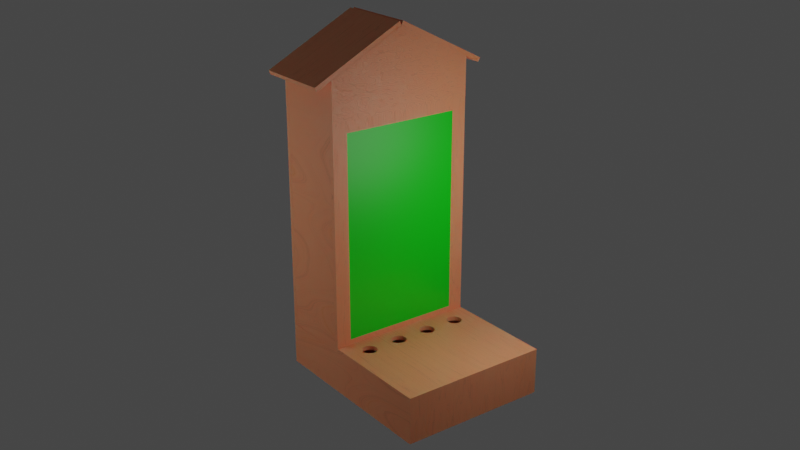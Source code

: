 # Source: decoclock.blend  (saved by Blender 3.6.11; exported with 4.5.12 LTS)
import bpy
from mathutils import Matrix  # noqa: F401  (used for matrix-valued properties, if any)

bpy.ops.wm.read_factory_settings(use_empty=True)
scene = bpy.context.scene
scene.name = 'Scene'

# ---- collections
col_collection = bpy.data.collections.new('Collection'); scene.collection.children.link(col_collection)
col_base = bpy.data.collections.new('Base'); scene.collection.children.link(col_base)
col_walls = bpy.data.collections.new('Walls'); scene.collection.children.link(col_walls)
col_cap = bpy.data.collections.new('Cap'); scene.collection.children.link(col_cap)
col_bg = bpy.data.collections.new('Bg'); scene.collection.children.link(col_bg)

# ---- materials (node trees are filled in below, after node groups)
mat_wood = bpy.data.materials.new('wood')
mat_window = bpy.data.materials.new('Window')
mat_window.alpha_threshold = 0.0
mat_window.line_color = (0.0, 0.0, 0.0, 1.0)

# ---- material node trees
mat_wood.use_nodes = True; mat_wood.node_tree.nodes.clear()
_N = mat_wood.node_tree.nodes; _L = mat_wood.node_tree.links
n0 = _N.new('ShaderNodeBsdfPrincipled'); n0.name = 'Principled BSDF'; n0.location = (10, 300)
n0.distribution = 'GGX'
n0.subsurface_method = 'RANDOM_WALK_SKIN'
n0.inputs[3].default_value = 1.45
n0.inputs[8].default_value = 1.0
n0.inputs[10].default_value = 0.1236
n0.inputs[27].default_value = (0.0, 0.0, 0.0, 1.0)
n0.inputs[28].default_value = 1.0
n1 = _N.new('ShaderNodeOutputMaterial'); n1.name = 'Material Output'; n1.location = (300, 300)
n2 = _N.new('ShaderNodeMapping'); n2.name = 'Mapping'; n2.location = (-841, 321)
n2.inputs[3].default_value = (0.4, 10.0, 1.0)
n3 = _N.new('ShaderNodeTexCoord'); n3.name = 'Texture Coordinate'; n3.location = (-1023, 286)
n4 = _N.new('ShaderNodeTexNoise'); n4.name = 'Musgrave Texture'; n4.location = (-667, 244)
n4.width = 150
n4.normalize = False
n4.inputs[2].default_value = 0.6
n4.inputs[3].default_value = 1.0
n4.inputs[4].default_value = 0.25
n5 = _N.new('ShaderNodeBump'); n5.name = 'Bump'; n5.location = (-262, -173)
n5.inputs[0].default_value = 0.08
n5.inputs[1].default_value = 1.0
n5.inputs[2].default_value = 1.0
n6 = _N.new('ShaderNodeTexNoise'); n6.name = 'Noise Texture'; n6.location = (-487, 252)
n6.inputs[2].default_value = 2.0
n6.inputs[3].default_value = 20.0
n6.inputs[4].default_value = 0.9067
n6.inputs[8].default_value = 0.8
n7 = _N.new('ShaderNodeValToRGB'); n7.name = 'Color Ramp.001'; n7.location = (-286, 93)
while len(n7.color_ramp.elements) > 1: n7.color_ramp.elements.remove(n7.color_ramp.elements[-1])
n7.color_ramp.elements[0].position = 0.3164; n7.color_ramp.elements[0].color = (0.0, 0.0, 0.0, 1.0)
_e = n7.color_ramp.elements.new(0.6691); _e.color = (1.0, 1.0, 1.0, 1.0)
n8 = _N.new('ShaderNodeValToRGB'); n8.name = 'Color Ramp'; n8.location = (-291, 347)
n8.color_ramp.interpolation = 'EASE'
while len(n8.color_ramp.elements) > 1: n8.color_ramp.elements.remove(n8.color_ramp.elements[-1])
n8.color_ramp.elements[0].position = 0.2291; n8.color_ramp.elements[0].color = (1.0, 0.2501, 0.04383, 1.0)
_e = n8.color_ramp.elements.new(0.5145); _e.color = (1.0, 0.3211, 0.1561, 1.0)
_e = n8.color_ramp.elements.new(0.7273); _e.color = (0.0, 0.0, 0.0, 1.0)
n9 = _N.new('ShaderNodeMix'); n9.name = 'Mix'; n9.location = (-160, 180)
n9.data_type = 'RGBA'
n9.inputs[0].default_value = 0.1236
_L.new(n0.outputs[0], n1.inputs[0])
_L.new(n4.outputs[0], n6.inputs[0])
_L.new(n2.outputs[0], n4.inputs[0])
_L.new(n3.outputs[3], n2.inputs[0])
_L.new(n6.outputs[0], n8.inputs[0])
_L.new(n6.outputs[0], n5.inputs[3])
_L.new(n5.outputs[0], n0.inputs[5])
_L.new(n6.outputs[0], n7.inputs[0])
_L.new(n7.outputs[0], n0.inputs[2])
_L.new(n8.outputs[0], n9.inputs[6])
_L.new(n8.outputs[0], n9.inputs[7])
_L.new(n9.outputs[2], n0.inputs[0])
n1.is_active_output = True
mat_window.use_nodes = True; mat_window.node_tree.nodes.clear()
_N = mat_window.node_tree.nodes; _L = mat_window.node_tree.links
n0 = _N.new('ShaderNodeOutputMaterial'); n0.name = 'Material Output'; n0.location = (300, 300)
n1 = _N.new('ShaderNodeBsdfPrincipled'); n1.name = 'Principled BSDF'; n1.location = (10, 300)
n1.distribution = 'GGX'
n1.subsurface_method = 'RANDOM_WALK_SKIN'
n1.inputs[0].default_value = (0.0, 0.8, 0.004713, 1.0)
n1.inputs[2].default_value = 0.4
n1.inputs[3].default_value = 1.45
n1.inputs[27].default_value = (0.0, 0.0, 0.0, 1.0)
n1.inputs[28].default_value = 1.0
_L.new(n1.outputs[0], n0.inputs[0])
n0.is_active_output = True

# ---- world
world_world = bpy.data.worlds.new('World'); scene.world = world_world
world_world.use_nodes = True; world_world.node_tree.nodes.clear()
_N = world_world.node_tree.nodes; _L = world_world.node_tree.links
n0 = _N.new('ShaderNodeOutputWorld'); n0.name = 'World Output'; n0.location = (300, 300)
n1 = _N.new('ShaderNodeBackground'); n1.name = 'Background'; n1.location = (10, 300)
n1.inputs[0].default_value = (0.05088, 0.05088, 0.05088, 1.0)
_L.new(n1.outputs[0], n0.inputs[0])
n0.is_active_output = True
world_world.color = (0.05088, 0.05088, 0.05088)
world_world.use_sun_shadow = False
world_world.sun_shadow_jitter_overblur = 0.0

# ---- cameras
cam_camera = bpy.data.cameras.new('Camera')
cam_camera.clip_end = 300.0
cam_camera.ortho_scale = 7.314

# ---- lights
light_light = bpy.data.lights.new('Light', 'POINT')
light_light.transmission_factor = 0.0
light_light.energy = 1e+04
light_light.shadow_soft_size = 10.0
light_light.shadow_maximum_resolution = 0.006
light_light.use_absolute_resolution = True
light_light_001 = bpy.data.lights.new('Light.001', 'POINT')
light_light_001.transmission_factor = 0.0
light_light_001.energy = 1e+04
light_light_001.shadow_soft_size = 10.0
light_light_001.shadow_maximum_resolution = 0.006
light_light_001.use_absolute_resolution = True
light_light_002 = bpy.data.lights.new('Light.002', 'POINT')
light_light_002.transmission_factor = 0.0
light_light_002.energy = 1e+04
light_light_002.shadow_soft_size = 10.0
light_light_002.shadow_maximum_resolution = 0.006
light_light_002.use_absolute_resolution = True
light_light_003 = bpy.data.lights.new('Light.003', 'POINT')
light_light_003.transmission_factor = 0.0
light_light_003.energy = 1e+04
light_light_003.shadow_soft_size = 10.0
light_light_003.shadow_maximum_resolution = 0.006
light_light_003.use_absolute_resolution = True

# ---- meshes
me_plane = bpy.data.meshes.new('Plane')
me_plane.from_pydata([(-2.52, -2.0, 0.0), (2.52, -2.0, 0.0), (-2.52, 2.0, 0.0), (2.52, 2.0, 0.0), (-2.52, 1.88, 1.12), (-0.48, -1.88, 1.12), (-0.48, 1.88, 1.12), (-2.52, 2.0, 1.12), (-2.52, -2.0, 1.12), (2.52, -2.0, 1.12), (2.52, 2.0, 1.12), (2.52, -2.0, 1.24), (-0.48, -2.0, 1.24), (2.52, 2.0, 1.24), (2.52, 1.88, 1.12), (-2.52, 1.88, 0.0), (-0.48, -2.0, 1.12), (-0.48, 2.0, 1.12), (-0.48, 2.0, 1.24), (-2.52, -1.88, 0.0), (2.52, -1.88, 0.0), (2.52, -1.88, 1.12), (-2.52, -1.88, 1.12), (-0.1782, 0.4541, 1.24), (-0.1744, 0.415, 1.24), (-0.1744, 0.4931, 1.24), (-0.1445, 0.3429, 1.24), (-0.163, 0.5306, 1.24), (-0.163, 0.3775, 1.24), (-0.1445, 0.5652, 1.24), (-0.08933, 0.2878, 1.24), (-0.1196, 0.5955, 1.24), (-0.01723, 0.6502, 1.24), (-0.01723, 0.2579, 1.24), (-0.05475, 0.6388, 1.24), (-0.05475, 0.2693, 1.24), (-0.08933, 0.6204, 1.24), (-0.1196, 0.3126, 1.24), (0.0608, 0.2579, 1.24), (0.0608, 0.6502, 1.24), (0.1329, 0.2878, 1.24), (0.1329, 0.6204, 1.24), (0.09832, 0.2693, 1.24), (0.09832, 0.6388, 1.24), (0.1881, 0.3429, 1.24), (0.1881, 0.5652, 1.24), (0.2218, 0.4541, 1.24), (0.2179, 0.4931, 1.24), (0.2179, 0.415, 1.24), (0.2066, 0.5306, 1.24), (0.2066, 0.3775, 1.24), (0.1632, 0.5955, 1.24), (0.1632, 0.3126, 1.24), (0.02178, 0.2541, 1.24), (0.02178, 0.6541, 1.24), (-0.1782, 0.4541, 1.12), (-0.1744, 0.415, 1.12), (-0.1744, 0.4931, 1.12), (-0.1445, 0.3429, 1.12), (-0.163, 0.5306, 1.12), (-0.163, 0.3775, 1.12), (-0.1445, 0.5652, 1.12), (-0.08933, 0.2878, 1.12), (-0.1196, 0.5955, 1.12), (-0.01723, 0.6502, 1.12), (-0.01723, 0.2579, 1.12), (-0.05475, 0.6388, 1.12), (-0.05475, 0.2693, 1.12), (-0.08933, 0.6204, 1.12), (-0.1196, 0.3126, 1.12), (0.0608, 0.2579, 1.12), (0.0608, 0.6502, 1.12), (0.1329, 0.2878, 1.12), (0.1329, 0.6204, 1.12), (0.09832, 0.2693, 1.12), (0.09832, 0.6388, 1.12), (0.1881, 0.3429, 1.12), (0.1881, 0.5652, 1.12), (0.2218, 0.4541, 1.12), (0.2179, 0.4931, 1.12), (0.2179, 0.415, 1.12), (0.2066, 0.5306, 1.12), (0.2066, 0.3775, 1.12), (0.1632, 0.5955, 1.12), (0.1632, 0.3126, 1.12), (0.02178, 0.2541, 1.12), (0.02178, 0.6541, 1.12), (-0.173, -0.5019, 1.24), (-0.163, -0.5347, 1.24), (-0.1401, -0.3417, 1.24), (-0.1196, -0.3168, 1.24), (-0.1445, -0.5693, 1.24), (-0.08933, -0.2919, 1.24), (-0.05475, -0.2734, 1.24), (-0.1196, -0.5996, 1.24), (-0.01723, -0.262, 1.24), (-0.05475, -0.6429, 1.24), (-0.08933, -0.6245, 1.24), (-0.01723, -0.6543, 1.24), (0.02178, -0.6582, 1.24), (0.09832, -0.6429, 1.24), (0.09832, -0.2734, 1.24), (0.0608, -0.6543, 1.24), (0.0608, -0.262, 1.24), (0.02178, -0.2582, 1.24), (0.1632, -0.3168, 1.24), (0.1881, -0.3471, 1.24), (0.1632, -0.5996, 1.24), (0.1329, -0.2919, 1.24), (0.2066, -0.5347, 1.24), (0.2066, -0.3816, 1.24), (0.2218, -0.4582, 1.24), (0.2179, -0.4972, 1.24), (0.2179, -0.4192, 1.24), (0.1881, -0.5693, 1.24), (0.1329, -0.6245, 1.24), (-0.1782, -0.4582, 1.24), (-0.1744, -0.4972, 1.24), (-0.1744, -0.4192, 1.24), (-0.163, -0.3816, 1.24), (-0.1445, -0.3471, 1.24), (-0.1782, -0.4582, 1.12), (-0.1744, -0.4972, 1.12), (-0.1744, -0.4192, 1.12), (-0.163, -0.3816, 1.12), (-0.1401, -0.3417, 1.12), (-0.1445, -0.3471, 1.12), (-0.173, -0.5019, 1.12), (-0.163, -0.5347, 1.12), (-0.1445, -0.5693, 1.12), (-0.1196, -0.3168, 1.12), (-0.08933, -0.6245, 1.12), (-0.1196, -0.5996, 1.12), (-0.05475, -0.6429, 1.12), (-0.05475, -0.2734, 1.12), (-0.01723, -0.262, 1.12), (0.02178, -0.6582, 1.12), (0.02178, -0.2582, 1.12), (-0.01723, -0.6543, 1.12), (-0.08933, -0.2919, 1.12), (0.09832, -0.6429, 1.12), (0.1632, -0.5996, 1.12), (0.1329, -0.2919, 1.12), (0.1329, -0.6245, 1.12), (0.09832, -0.2734, 1.12), (0.1881, -0.3471, 1.12), (0.2218, -0.4582, 1.12), (0.2179, -0.4972, 1.12), (0.2179, -0.4192, 1.12), (0.1881, -0.5693, 1.12), (0.2066, -0.5347, 1.12), (0.2066, -0.3816, 1.12), (0.1632, -0.3168, 1.12), (0.0608, -0.6543, 1.12), (0.0608, -0.262, 1.12), (-0.1782, 1.367, 1.24), (-0.1744, 1.328, 1.24), (-0.1744, 1.406, 1.24), (-0.1445, 1.256, 1.24), (-0.1445, 1.478, 1.24), (-0.163, 1.29, 1.24), (-0.163, 1.443, 1.24), (-0.08933, 1.2, 1.24), (-0.08933, 1.533, 1.24), (-0.09332, 1.53, 1.24), (-0.05475, 1.182, 1.24), (-0.01723, 1.563, 1.24), (-0.0121, 1.17, 1.24), (-0.01723, 1.171, 1.24), (-0.1196, 1.225, 1.24), (-0.05475, 1.552, 1.24), (-0.1196, 1.508, 1.24), (0.0608, 1.171, 1.24), (0.0608, 1.563, 1.24), (0.1329, 1.2, 1.24), (0.1329, 1.533, 1.24), (0.09832, 1.182, 1.24), (0.09832, 1.552, 1.24), (0.1881, 1.256, 1.24), (0.1881, 1.478, 1.24), (0.2218, 1.367, 1.24), (0.2179, 1.406, 1.24), (0.2179, 1.328, 1.24), (0.2066, 1.443, 1.24), (0.2066, 1.29, 1.24), (0.1632, 1.508, 1.24), (0.1632, 1.225, 1.24), (0.02178, 1.167, 1.24), (0.02178, 1.567, 1.24), (-0.08934, 1.533, 1.12), (-0.08933, 1.533, 1.12), (-0.01723, 1.563, 1.12), (-0.05475, 1.552, 1.12), (0.0608, 1.563, 1.12), (0.1329, 1.2, 1.12), (0.09832, 1.552, 1.12), (0.02178, 1.567, 1.12), (0.1632, 1.508, 1.12), (0.1881, 1.256, 1.12), (0.1881, 1.478, 1.12), (0.2218, 1.367, 1.12), (0.2179, 1.328, 1.12), (0.2179, 1.406, 1.12), (0.2066, 1.443, 1.12), (0.1632, 1.225, 1.12), (0.2066, 1.29, 1.12), (0.1329, 1.533, 1.12), (-0.163, 1.29, 1.12), (-0.1744, 1.328, 1.12), (-0.1445, 1.256, 1.12), (-0.1196, 1.225, 1.12), (-0.1782, 1.367, 1.12), (-0.1744, 1.406, 1.12), (-0.1196, 1.508, 1.12), (-0.1445, 1.478, 1.12), (-0.163, 1.443, 1.12), (-0.01723, 1.171, 1.12), (-0.05475, 1.182, 1.12), (0.0608, 1.171, 1.12), (0.09832, 1.182, 1.12), (-0.08933, 1.2, 1.12), (0.02178, 1.167, 1.12), (-0.08933, -1.536, 1.24), (-0.01723, -1.566, 1.24), (0.02178, -1.57, 1.24), (-0.05475, -1.555, 1.24), (0.09832, -1.555, 1.24), (0.0608, -1.566, 1.24), (0.1329, -1.536, 1.24), (0.1632, -1.229, 1.24), (0.1881, -1.481, 1.24), (0.1881, -1.259, 1.24), (0.2218, -1.37, 1.24), (0.2179, -1.409, 1.24), (0.2179, -1.331, 1.24), (0.2066, -1.294, 1.24), (0.1632, -1.512, 1.24), (0.2066, -1.447, 1.24), (0.1329, -1.204, 1.24), (-0.1744, -1.331, 1.24), (-0.163, -1.294, 1.24), (-0.1445, -1.259, 1.24), (-0.1782, -1.37, 1.24), (-0.163, -1.447, 1.24), (-0.1744, -1.409, 1.24), (-0.1445, -1.481, 1.24), (-0.1196, -1.512, 1.24), (-0.08933, -1.204, 1.24), (-0.01723, -1.174, 1.24), (-0.05475, -1.185, 1.24), (0.0608, -1.174, 1.24), (0.09832, -1.185, 1.24), (0.02178, -1.17, 1.24), (-0.1196, -1.229, 1.24), (-0.1782, -1.37, 1.12), (-0.1744, -1.409, 1.12), (-0.1744, -1.331, 1.12), (-0.1445, -1.481, 1.12), (-0.1445, -1.259, 1.12), (-0.163, -1.447, 1.12), (-0.163, -1.294, 1.12), (-0.08933, -1.536, 1.12), (-0.08933, -1.204, 1.12), (-0.01723, -1.566, 1.12), (-0.01723, -1.174, 1.12), (-0.05475, -1.555, 1.12), (-0.05475, -1.185, 1.12), (0.02178, -1.57, 1.12), (-0.1196, -1.512, 1.12), (-0.1196, -1.229, 1.12), (0.0608, -1.566, 1.12), (0.0608, -1.174, 1.12), (0.1329, -1.204, 1.12), (0.1329, -1.536, 1.12), (0.09832, -1.185, 1.12), (0.09832, -1.555, 1.12), (0.02178, -1.17, 1.12), (0.1881, -1.481, 1.12), (0.1881, -1.259, 1.12), (0.2218, -1.37, 1.12), (0.2179, -1.331, 1.12), (0.2179, -1.409, 1.12), (0.2066, -1.294, 1.12), (0.2066, -1.447, 1.12), (0.1632, -1.512, 1.12), (0.1632, -1.229, 1.12), (-2.52, -1.88, 0.0), (-2.52, -1.88, 1.12)], [], [(0, 1, 20, 19), (9, 16, 5, 21), (16, 8, 0, 1, 9), (16, 9, 11, 12), (9, 10, 13, 11), (187, 167, 34, 32, 54, 39, 43, 41, 51, 45, 49, 47, 46, 48, 50, 44, 52, 40, 42, 38, 53, 33, 89, 90, 92, 93, 95, 104, 103, 101, 108, 105, 106, 110, 113, 111, 112, 109, 114, 250, 251, 238, 229, 231, 235, 234, 232, 233, 237, 230, 236, 228, 226, 227, 224, 223, 225, 222, 12, 11, 13, 18, 164, 163, 170, 166, 188, 173, 177, 175, 185, 179, 183, 181, 180, 182, 184, 178, 186, 174, 176, 172), (250, 114, 107, 115, 100, 102, 99, 98, 96, 97, 94, 91, 88, 87, 12, 222, 246, 245, 243, 244, 242, 239, 240, 241, 253, 247, 249, 248, 252), (171, 164, 18, 34, 167, 168, 165, 162, 169, 158, 160, 156, 155, 157, 161, 159), (120, 89, 33, 35, 30, 37, 26, 28, 24, 23, 25, 27, 29, 31, 36, 34, 18, 12, 87, 117, 116, 118, 119), (21, 5, 16, 9), (5, 22, 8, 16), (10, 17, 18, 13), (122, 127, 16, 17, 66, 68, 63, 61, 59, 57, 55, 56, 60, 58, 69, 62, 67, 65, 125, 126, 124, 123, 121), (125, 65, 85, 70, 74, 72, 84, 76, 82, 80, 78, 79, 81, 77, 218, 219, 194, 204, 198, 205, 201, 200, 202, 203, 199, 197, 206, 195, 193, 196, 191, 192, 190, 189, 17, 10, 9, 16, 261, 265, 263, 267, 270, 275, 273, 284, 277, 283, 281, 279, 280, 282, 278, 285, 272, 274, 271, 143, 141, 149, 150, 147, 146, 148, 151, 145, 152, 142, 144, 154, 137, 135, 134, 139, 130), (261, 16, 127, 128, 129, 132, 131, 133, 138, 136, 153, 140, 143, 271, 276, 264, 266, 262, 269, 258, 260, 256, 254, 255, 259, 257, 268), (221, 218, 77, 83, 73, 75, 71, 86, 64, 66, 17, 189, 213, 214, 215, 212, 211, 208, 207, 209, 210, 220, 217, 216), (17, 16, 12, 18), (19, 20, 1, 0), (7, 17, 6, 4), (2, 3, 1, 0), (17, 10, 14, 6), (47, 49, 81, 79), (37, 30, 62, 69), (49, 45, 77, 81), (30, 35, 67, 62), (86, 54, 32, 64), (45, 51, 83, 77), (35, 33, 65, 67), (64, 32, 34, 66), (83, 51, 41, 73), (33, 53, 85, 65), (66, 34, 36, 68), (73, 41, 43, 75), (53, 38, 70, 85), (68, 36, 31, 63), (75, 43, 39, 71), (38, 42, 74, 70), (63, 31, 29, 61), (71, 39, 54, 86), (42, 40, 72, 74), (61, 29, 27, 59), (40, 52, 84, 72), (59, 27, 25, 57), (52, 44, 76, 84), (57, 25, 23, 55), (44, 50, 82, 76), (55, 23, 24, 56), (50, 48, 80, 82), (56, 24, 28, 60), (48, 46, 78, 80), (60, 28, 26, 58), (46, 47, 79, 78), (58, 26, 37, 69), (113, 110, 151, 148), (94, 97, 131, 132), (110, 106, 145, 151), (97, 96, 133, 131), (137, 104, 95, 135), (106, 105, 152, 145), (96, 98, 138, 133), (135, 95, 93, 134), (152, 105, 108, 142), (98, 99, 136, 138), (134, 93, 92, 139), (142, 108, 101, 144), (99, 102, 153, 136), (139, 92, 90, 130), (144, 101, 103, 154), (102, 100, 140, 153), (125, 130, 90, 89, 120, 126), (154, 103, 104, 137), (100, 115, 143, 140), (126, 120, 119, 124), (115, 107, 141, 143), (124, 119, 118, 123), (107, 114, 149, 141), (123, 118, 116, 121), (114, 109, 150, 149), (121, 116, 117, 122), (109, 112, 147, 150), (127, 122, 117, 87, 88, 128), (112, 111, 146, 147), (128, 88, 91, 129), (111, 113, 148, 146), (129, 91, 94, 132), (181, 183, 203, 202), (169, 162, 220, 210), (183, 179, 199, 203), (162, 165, 217, 220), (196, 188, 166, 191), (179, 185, 197, 199), (165, 168, 216, 217), (191, 166, 170, 192), (197, 185, 175, 206), (216, 168, 167, 187, 221), (192, 170, 163, 190), (206, 175, 177, 195), (187, 172, 218, 221), (189, 190, 163, 164, 171, 213), (195, 177, 173, 193), (172, 176, 219, 218), (213, 171, 159, 214), (193, 173, 188, 196), (176, 174, 194, 219), (214, 159, 161, 215), (174, 186, 204, 194), (215, 161, 157, 212), (186, 178, 198, 204), (212, 157, 155, 211), (178, 184, 205, 198), (211, 155, 156, 208), (184, 182, 201, 205), (208, 156, 160, 207), (182, 180, 200, 201), (207, 160, 158, 209), (180, 181, 202, 200), (209, 158, 169, 210), (234, 235, 282, 280), (246, 222, 261, 268), (235, 231, 278, 282), (222, 225, 265, 261), (276, 252, 248, 264), (231, 229, 285, 278), (225, 223, 263, 265), (264, 248, 249, 266), (285, 229, 238, 272), (223, 224, 267, 263), (266, 249, 247, 262), (272, 238, 251, 274), (224, 227, 270, 267), (262, 247, 253, 269), (274, 251, 250, 271), (227, 226, 275, 270), (269, 253, 241, 258), (271, 250, 252, 276), (226, 228, 273, 275), (258, 241, 240, 260), (228, 236, 284, 273), (260, 240, 239, 256), (236, 230, 277, 284), (256, 239, 242, 254), (230, 237, 283, 277), (254, 242, 244, 255), (237, 233, 281, 283), (255, 244, 243, 259), (233, 232, 279, 281), (259, 243, 245, 257), (232, 234, 280, 279), (257, 245, 246, 268), (5, 287, 22), (21, 287, 5), (20, 287, 21), (19, 286, 287, 20), (22, 287, 8), (8, 287, 0), (0, 287, 286, 19), (0, 286, 287, 4, 15, 2), (7, 2, 3, 10, 17), (15, 4, 7, 2), (9, 1, 3), (9, 3, 10)])
_uv = me_plane.uv_layers.new(name='UVMap')
_uv.uv.foreach_set('vector', [0.0, 0.0, 1.0, 0.0, 1.0, 0.0, 0.0, 0.0, 1.0, 0.0, 1.0, 0.0, 1.0, 0.0, 1.0, 0.0, 1.0, 0.0, 0.0, 0.0, 0.0, 0.0, 1.0, 0.0, 1.0, 0.0, 1.0, 0.0, 1.0, 0.0, 1.0, 0.0, 1.0, 0.0, 1.0, 0.0, 1.0, 1.0, 1.0, 1.0, 1.0, 0.0, 1.0, 0.7917, 1.0, 0.7925, 1.0, 0.6597, 1.0, 0.6626, 1.0, 0.6635, 1.0, 0.6626, 1.0, 0.6597, 1.0, 0.6551, 1.0, 0.6489, 1.0, 0.6413, 1.0, 0.6326, 1.0, 0.6233, 1.0, 0.6135, 1.0, 0.6038, 1.0, 0.5944, 1.0, 0.5857, 1.0, 0.5782, 1.0, 0.5719, 1.0, 0.5673, 1.0, 0.5645, 1.0, 0.5635, 1.0, 0.5645, 1.0, 0.4146, 1.0, 0.4208, 1.0, 0.427, 1.0, 0.4317, 1.0, 0.4345, 1.0, 0.4355, 1.0, 0.4345, 1.0, 0.4317, 1.0, 0.427, 1.0, 0.4208, 1.0, 0.4132, 1.0, 0.4046, 1.0, 0.3952, 1.0, 0.3855, 1.0, 0.3757, 1.0, 0.3663, 1.0, 0.3577, 1.0, 0.2065, 1.0, 0.2037, 1.0, 0.199, 1.0, 0.1928, 1.0, 0.1852, 1.0, 0.1766, 1.0, 0.1672, 1.0, 0.1575, 1.0, 0.1477, 1.0, 0.1383, 1.0, 0.1297, 1.0, 0.1221, 1.0, 0.1159, 1.0, 0.1113, 1.0, 0.1084, 1.0, 0.1075, 1.0, 0.1084, 1.0, 0.1113, 1.0, 0.1159, 1.0, 0.0, 1.0, 0.0, 1.0, 1.0, 1.0, 1.0, 1.0, 0.8824, 1.0, 0.8833, 1.0, 0.8879, 1.0, 0.8907, 1.0, 0.8917, 1.0, 0.8907, 1.0, 0.8879, 1.0, 0.8833, 1.0, 0.877, 1.0, 0.8695, 1.0, 0.8608, 1.0, 0.8514, 1.0, 0.8417, 1.0, 0.8319, 1.0, 0.8226, 1.0, 0.8139, 1.0, 0.8063, 1.0, 0.8001, 1.0, 0.7955, 1.0, 0.7926, 1.0, 0.2065, 1.0, 0.3577, 1.0, 0.3501, 1.0, 0.3439, 1.0, 0.3393, 1.0, 0.3364, 1.0, 0.3355, 1.0, 0.3364, 1.0, 0.3393, 1.0, 0.3439, 1.0, 0.3501, 1.0, 0.3577, 1.0, 0.3663, 1.0, 0.3745, 1.0, 0.0, 1.0, 0.1159, 1.0, 0.1221, 1.0, 0.1297, 1.0, 0.1383, 1.0, 0.1477, 1.0, 0.1575, 1.0, 0.1672, 1.0, 0.1766, 1.0, 0.1852, 1.0, 0.1928, 1.0, 0.199, 1.0, 0.2037, 1.0, 0.2065, 1.0, 0.2075, 1.0, 0.877, 1.0, 0.8824, 1.0, 1.0, 1.0, 0.6597, 1.0, 0.7925, 1.0, 0.7926, 1.0, 0.7955, 1.0, 0.8001, 1.0, 0.8063, 1.0, 0.8139, 1.0, 0.8226, 1.0, 0.8319, 1.0, 0.8417, 1.0, 0.8514, 1.0, 0.8608, 1.0, 0.8695, 1.0, 0.4132, 1.0, 0.4146, 1.0, 0.5645, 1.0, 0.5673, 1.0, 0.5719, 1.0, 0.5782, 1.0, 0.5857, 1.0, 0.5944, 1.0, 0.6038, 1.0, 0.6135, 1.0, 0.6233, 1.0, 0.6326, 1.0, 0.6413, 1.0, 0.6489, 1.0, 0.6551, 1.0, 0.6597, 1.0, 1.0, 1.0, 0.0, 1.0, 0.3745, 1.0, 0.3757, 1.0, 0.3855, 1.0, 0.3952, 1.0, 0.4046, 1.0, 0.0, 1.0, 0.0, 1.0, 0.0, 1.0, 0.0, 0.0, 0.0, 0.0, 0.0, 0.0, 0.0, 0.0, 0.0, 1.0, 1.0, 1.0, 1.0, 1.0, 1.0, 1.0, 1.0, 1.0, 0.3757, 1.0, 0.3745, 1.0, 0.0, 1.0, 1.0, 1.0, 0.6597, 1.0, 0.6551, 1.0, 0.6489, 1.0, 0.6413, 1.0, 0.6326, 1.0, 0.6233, 1.0, 0.6135, 1.0, 0.6038, 1.0, 0.5944, 1.0, 0.5857, 1.0, 0.5782, 1.0, 0.5719, 1.0, 0.5673, 1.0, 0.5645, 1.0, 0.4146, 1.0, 0.4132, 1.0, 0.4046, 1.0, 0.3952, 1.0, 0.3855, 1.0, 0.4146, 1.0, 0.5645, 1.0, 0.5635, 1.0, 0.5645, 1.0, 0.5673, 1.0, 0.5719, 1.0, 0.5782, 1.0, 0.5857, 1.0, 0.5944, 1.0, 0.6038, 1.0, 0.6135, 1.0, 0.6233, 1.0, 0.6326, 1.0, 0.6413, 1.0, 0.7926, 1.0, 0.7955, 1.0, 0.8001, 1.0, 0.8063, 1.0, 0.8139, 1.0, 0.8226, 1.0, 0.8319, 1.0, 0.8417, 1.0, 0.8514, 1.0, 0.8608, 1.0, 0.8695, 1.0, 0.877, 1.0, 0.8833, 1.0, 0.8879, 1.0, 0.8907, 1.0, 0.8917, 1.0, 0.8907, 1.0, 0.8879, 1.0, 0.8833, 1.0, 0.8833, 1.0, 1.0, 1.0, 1.0, 1.0, 0.0, 1.0, 0.0, 1.0, 0.1159, 1.0, 0.1113, 1.0, 0.1084, 1.0, 0.1075, 1.0, 0.1084, 1.0, 0.1113, 1.0, 0.1159, 1.0, 0.1221, 1.0, 0.1297, 1.0, 0.1383, 1.0, 0.1477, 1.0, 0.1575, 1.0, 0.1672, 1.0, 0.1766, 1.0, 0.1852, 1.0, 0.1928, 1.0, 0.199, 1.0, 0.2037, 1.0, 0.2065, 1.0, 0.3439, 1.0, 0.3501, 1.0, 0.3577, 1.0, 0.3663, 1.0, 0.3757, 1.0, 0.3855, 1.0, 0.3952, 1.0, 0.4046, 1.0, 0.4132, 1.0, 0.4208, 1.0, 0.427, 1.0, 0.4317, 1.0, 0.4345, 1.0, 0.4355, 1.0, 0.4345, 1.0, 0.4317, 1.0, 0.427, 1.0, 0.4208, 1.0, 0.1159, 1.0, 0.0, 1.0, 0.3745, 1.0, 0.3663, 1.0, 0.3577, 1.0, 0.3501, 1.0, 0.3439, 1.0, 0.3393, 1.0, 0.3364, 1.0, 0.3355, 1.0, 0.3364, 1.0, 0.3393, 1.0, 0.3439, 1.0, 0.2065, 1.0, 0.2075, 1.0, 0.2065, 1.0, 0.2037, 1.0, 0.199, 1.0, 0.1928, 1.0, 0.1852, 1.0, 0.1766, 1.0, 0.1672, 1.0, 0.1575, 1.0, 0.1477, 1.0, 0.1383, 1.0, 0.1297, 1.0, 0.1221, 1.0, 0.7917, 1.0, 0.7926, 1.0, 0.6413, 1.0, 0.6489, 1.0, 0.6551, 1.0, 0.6597, 1.0, 0.6626, 1.0, 0.6635, 1.0, 0.6626, 1.0, 0.6597, 1.0, 1.0, 1.0, 0.8833, 1.0, 0.877, 1.0, 0.8695, 1.0, 0.8608, 1.0, 0.8514, 1.0, 0.8417, 1.0, 0.8319, 1.0, 0.8226, 1.0, 0.8139, 1.0, 0.8063, 1.0, 0.8001, 1.0, 0.7955, 1.0, 0.7926, 1.0, 1.0, 1.0, 0.0, 1.0, 0.0, 1.0, 1.0, 0.0, 0.0, 1.0, 0.0, 1.0, 0.0, 0.0, 0.0, 0.0, 0.0, 0.0, 0.0, 0.0, 0.0, 0.0, 0.0, 0.0, 1.0, 1.0, 1.0, 1.0, 0.0, 0.0, 0.0, 1.0, 1.0, 1.0, 1.0, 1.0, 1.0, 1.0, 1.0, 0.0, 0.0, 0.0, 0.0, 0.0, 0.0, 0.0, 0.0, 0.0, 0.0, 0.0, 0.0, 0.0, 0.0, 0.0, 0.0, 0.0, 0.0, 0.0, 0.0, 0.0, 0.0, 0.0, 0.0, 0.0, 0.0, 0.0, 0.0, 0.0, 0.0, 0.0, 0.0, 0.0, 0.0, 0.0, 0.0, 0.0, 0.0, 0.0, 0.0, 0.0, 0.0, 0.0, 0.0, 0.0, 0.0, 0.0, 0.0, 0.0, 0.0, 0.0, 0.0, 0.0, 0.0, 0.0, 0.0, 0.0, 0.0, 0.0, 0.0, 0.0, 0.0, 0.0, 0.0, 0.0, 0.0, 0.0, 0.0, 0.0, 0.0, 0.0, 0.0, 0.0, 0.0, 0.0, 0.0, 0.0, 0.0, 0.0, 0.0, 0.0, 0.0, 0.0, 0.0, 0.0, 0.0, 0.0, 0.0, 0.0, 0.0, 0.0, 0.0, 0.0, 0.0, 0.0, 0.0, 0.0, 0.0, 0.0, 0.0, 0.0, 0.0, 0.0, 0.0, 0.0, 0.0, 0.0, 0.0, 0.0, 0.0, 0.0, 0.0, 0.0, 0.0, 0.0, 0.0, 0.0, 0.0, 0.0, 0.0, 0.0, 0.0, 0.0, 0.0, 0.0, 0.0, 0.0, 0.0, 0.0, 0.0, 0.0, 0.0, 0.0, 0.0, 0.0, 0.0, 0.0, 0.0, 0.0, 0.0, 0.0, 0.0, 0.0, 0.0, 0.0, 0.0, 0.0, 0.0, 0.0, 0.0, 0.0, 0.0, 0.0, 0.0, 0.0, 0.0, 0.0, 0.0, 0.0, 0.0, 0.0, 0.0, 0.0, 0.0, 0.0, 0.0, 0.0, 0.0, 0.0, 0.0, 0.0, 0.0, 0.0, 0.0, 0.0, 0.0, 0.0, 0.0, 0.0, 0.0, 0.0, 0.0, 0.0, 0.0, 0.0, 0.0, 0.0, 0.0, 0.0, 0.0, 0.0, 0.0, 0.0, 0.0, 0.0, 0.0, 0.0, 0.0, 0.0, 0.0, 0.0, 0.0, 0.0, 0.0, 0.0, 0.0, 0.0, 0.0, 0.0, 0.0, 0.0, 0.0, 0.0, 0.0, 0.0, 0.0, 0.0, 0.0, 0.0, 0.0, 0.0, 0.0, 0.0, 0.0, 0.0, 0.0, 0.0, 0.0, 0.0, 0.0, 0.0, 0.0, 0.0, 0.0, 0.0, 0.0, 0.0, 0.0, 0.0, 0.0, 0.0, 0.0, 0.0, 0.0, 0.0, 0.0, 0.0, 0.0, 0.0, 0.0, 0.0, 0.0, 0.0, 0.0, 0.0, 0.0, 0.0, 0.0, 0.0, 0.0, 0.0, 0.0, 0.0, 0.0, 0.0, 0.0, 0.0, 0.0, 0.0, 0.0, 0.0, 0.0, 0.0, 0.0, 0.0, 0.0, 0.0, 0.0, 0.0, 0.0, 0.0, 0.0, 0.0, 0.0, 0.0, 0.0, 0.0, 0.0, 0.0, 0.0, 0.0, 0.0, 0.0, 0.0, 0.0, 0.0, 0.0, 0.0, 0.0, 0.0, 0.0, 0.0, 0.0, 0.0, 0.0, 0.0, 0.0, 0.0, 0.0, 0.0, 0.0, 0.0, 0.0, 0.0, 0.0, 0.0, 0.0, 0.0, 0.0, 0.0, 0.0, 0.0, 0.0, 0.0, 0.0, 0.0, 0.0, 0.0, 0.0, 0.0, 0.0, 0.0, 0.0, 0.0, 0.0, 0.0, 0.0, 0.0, 0.0, 0.0, 0.0, 0.0, 0.0, 0.0, 0.0, 0.0, 0.0, 0.0, 0.0, 0.0, 0.0, 0.0, 0.0, 0.0, 0.0, 0.0, 0.0, 0.0, 0.0, 0.0, 0.0, 0.0, 0.0, 0.0, 0.0, 0.0, 0.0, 0.0, 0.0, 0.0, 0.0, 0.0, 0.0, 0.0, 0.0, 0.0, 0.0, 0.0, 0.0, 0.0, 0.0, 0.0, 0.0, 0.0, 0.0, 0.0, 0.0, 0.0, 0.0, 0.0, 0.0, 0.0, 0.0, 0.0, 0.0, 0.0, 0.0, 0.0, 0.0, 0.0, 0.0, 0.0, 0.0, 0.0, 0.0, 0.0, 0.0, 0.0, 0.0, 0.0, 0.0, 0.0, 0.0, 0.0, 0.0, 0.0, 0.0, 0.0, 0.0, 0.0, 0.0, 0.0, 0.0, 0.0, 0.0, 0.0, 0.0, 0.0, 0.0, 0.0, 0.0, 0.0, 0.0, 0.0, 0.0, 0.0, 0.0, 0.0, 0.0, 0.0, 0.0, 0.0, 0.0, 0.0, 0.0, 0.0, 0.0, 0.0, 0.0, 0.0, 0.0, 0.0, 0.0, 0.0, 0.0, 0.0, 0.0, 0.0, 0.0, 0.0, 0.0, 0.0, 0.0, 0.0, 0.0, 0.0, 0.0, 0.0, 0.0, 0.0, 0.0, 0.0, 0.0, 0.0, 0.0, 0.0, 0.0, 0.0, 0.0, 0.0, 0.0, 0.0, 0.0, 0.0, 0.0, 0.0, 0.0, 0.0, 0.0, 0.0, 0.0, 0.0, 0.0, 0.0, 0.0, 0.0, 0.0, 0.0, 0.0, 0.0, 0.0, 0.0, 0.0, 0.0, 0.0, 0.0, 0.0, 0.0, 0.0, 0.0, 0.0, 0.0, 0.0, 0.0, 0.0, 0.0, 0.0, 0.0, 0.0, 0.0, 0.0, 0.0, 0.0, 0.0, 0.0, 0.0, 0.0, 0.0, 0.0, 0.0, 0.0, 0.0, 0.0, 0.0, 0.0, 0.0, 0.0, 0.0, 0.0, 0.0, 0.0, 0.0, 0.0, 0.0, 0.0, 0.0, 0.0, 0.0, 0.0, 0.0, 0.0, 0.0, 0.0, 0.0, 0.0, 0.0, 0.0, 0.0, 0.0, 0.0, 0.0, 0.0, 0.0, 0.0, 0.0, 0.0, 0.0, 0.0, 0.0, 0.0, 0.0, 0.0, 0.0, 0.0, 0.0, 0.0, 0.0, 0.0, 0.0, 0.0, 0.0, 0.0, 0.0, 0.0, 0.0, 0.0, 0.0, 0.0, 0.0, 0.0, 0.0, 0.0, 0.0, 0.0, 0.0, 0.0, 0.0, 0.0, 0.0, 0.0, 0.0, 0.0, 0.0, 0.0, 0.0, 0.0, 0.0, 0.0, 0.0, 0.0, 0.0, 0.0, 0.0, 0.0, 0.0, 0.0, 0.0, 0.0, 0.0, 0.0, 0.0, 0.0, 0.0, 0.0, 0.0, 0.0, 0.0, 0.0, 0.0, 0.0, 0.0, 0.0, 0.0, 0.0, 0.0, 0.0, 0.0, 0.0, 0.0, 0.0, 0.0, 0.0, 0.0, 0.0, 0.0, 0.0, 0.0, 0.0, 0.0, 0.0, 0.0, 0.0, 0.0, 0.0, 0.0, 0.0, 0.0, 0.0, 0.0, 0.0, 0.0, 0.0, 0.0, 0.0, 0.0, 0.0, 0.0, 0.0, 0.0, 0.0, 0.0, 0.0, 0.0, 0.0, 0.0, 0.0, 0.0, 0.0, 0.0, 0.0, 0.0, 0.0, 0.0, 0.0, 0.0, 0.0, 0.0, 0.0, 0.0, 0.0, 0.0, 0.0, 0.0, 0.0, 0.0, 0.0, 0.0, 0.0, 0.0, 0.0, 0.0, 0.0, 0.0, 0.0, 0.0, 0.0, 0.0, 0.0, 0.0, 0.0, 0.0, 0.0, 0.0, 0.0, 0.0, 0.0, 0.0, 0.0, 0.0, 0.0, 0.0, 0.0, 0.0, 0.0, 0.0, 0.0, 0.0, 0.0, 0.0, 0.0, 0.0, 0.0, 0.0, 0.0, 0.0, 0.0, 0.0, 0.0, 0.0, 0.0, 0.0, 0.0, 0.0, 0.0, 0.0, 0.0, 0.0, 0.0, 0.0, 0.0, 0.0, 0.0, 0.0, 0.0, 0.0, 0.0, 0.0, 0.0, 0.0, 0.0, 0.0, 0.0, 0.0, 0.0, 0.0, 0.0, 0.0, 0.0, 0.0, 0.0, 0.0, 0.0, 0.0, 0.0, 0.0, 0.0, 0.0, 0.0, 0.0, 0.0, 0.0, 0.0, 0.0, 0.0, 0.0, 0.0, 0.0, 0.0, 0.0, 0.0, 0.0, 0.0, 0.0, 0.0, 0.0, 0.0, 0.0, 0.0, 0.0, 0.0, 0.0, 0.0, 0.0, 0.0, 0.0, 0.0, 0.0, 0.0, 0.0, 0.0, 0.0, 0.0, 0.0, 0.0, 0.0, 0.0, 0.0, 0.0, 0.0, 0.0, 0.0, 0.0, 0.0, 0.0, 0.0, 0.0, 0.0, 0.0, 0.0, 0.0, 0.0, 0.0, 0.0, 0.0, 0.0, 0.0, 0.0, 0.0, 0.0, 0.0, 0.0, 0.0, 0.0, 0.0, 0.0, 0.0, 0.0, 0.0, 0.0, 0.0, 0.0, 0.0, 0.0, 0.0, 0.0, 0.0, 0.0, 0.0, 0.0, 0.0, 0.0, 0.0, 0.0, 0.0, 0.0, 0.0, 0.0, 0.0, 0.0, 0.0, 0.0, 0.0, 0.0, 0.0, 0.0, 0.0, 0.0, 0.0, 0.0, 0.0, 0.0, 0.0, 0.0, 0.0, 0.0, 0.0, 0.0, 0.0, 0.0, 0.0, 0.0, 0.0, 0.0, 0.0, 0.0, 0.0, 0.0, 0.0, 0.0, 0.0, 0.0, 0.0, 0.0, 0.0, 0.0, 0.0, 0.0, 0.0, 0.0, 0.0, 0.0, 0.0, 0.0, 0.0, 0.0, 0.0, 0.0, 0.0, 0.0, 0.0, 0.0, 0.0, 0.0, 0.0, 0.0, 0.0, 0.0, 0.0, 0.0, 0.0, 0.0, 0.0, 0.0, 0.0, 0.0, 0.0, 0.0, 0.0, 0.0, 0.0, 0.0, 0.0, 0.0, 0.0, 0.0, 0.0, 0.0, 0.0, 0.0, 0.0, 0.0, 0.0, 0.0, 0.0, 0.0, 0.0, 0.0, 0.0, 0.0, 0.0, 0.0, 0.0, 0.0, 0.0, 0.0, 0.0, 0.0, 0.0, 0.0, 0.0, 0.0, 0.0, 0.0, 0.0, 0.0, 0.0, 0.0, 0.0, 0.0, 0.0, 0.0, 0.0, 0.0, 0.0, 0.0, 0.0, 0.0, 0.0, 0.0, 0.0, 0.0, 0.0, 0.0, 0.0, 0.0, 0.0, 0.0, 0.0, 0.0, 0.0, 0.0, 0.0, 0.0, 0.0, 0.0, 0.0, 0.0, 0.0, 0.0, 0.0, 0.0, 0.0, 0.0, 0.0, 0.0, 0.0, 0.0, 0.0, 0.0, 0.0, 0.0, 0.0, 0.0, 0.0, 0.0, 0.0, 0.0, 0.0, 0.0, 0.0, 0.0, 0.0, 0.0, 0.0, 0.0, 0.0, 0.0, 0.0, 0.0, 0.0, 0.0, 0.0, 0.0, 0.0, 1.0, 0.0, 1.0, 0.0, 1.0, 0.0, 1.0, 0.0, 1.0, 0.0, 1.0, 0.0, 0.0, 0.0, 1.0, 0.0, 0.0, 0.0, 1.0, 0.0, 0.0, 0.0, 0.0, 0.0, 0.0, 0.0, 0.0, 0.0, 0.0, 0.0, 0.0, 0.0, 0.0, 0.0, 0.0, 0.0, 1.0, 0.0, 0.0, 0.0, 0.0, 0.0, 0.0, 0.0, 0.0, 0.0, 0.0, 0.0, 0.0, 0.0, 0.0, 0.0, 0.0, 0.0, 0.0, 0.0, 0.0, 0.0, 0.0, 0.0, 0.0, 0.0, 0.0, 0.0, 0.0, 0.0, 0.0, 0.0, 0.0, 0.0, 0.0, 0.0, 0.0, 0.0, 0.0, 0.0, 0.0, 0.0, 0.0, 0.0, 0.0, 0.0])
me_plane.materials.append(mat_wood)
me_plane.update()
me_cube = bpy.data.meshes.new('Cube')
me_cube.from_pydata([(-0.06, -2.0, -3.0), (-0.06, -2.0, 3.0), (-0.06, 2.0, -3.0), (-0.06, 2.0, 3.0), (0.06, -2.0, -3.0), (0.06, -2.0, 3.0), (0.06, 2.0, -3.0), (0.06, 2.0, 3.0)], [], [(0, 1, 3, 2), (2, 3, 7, 6), (6, 7, 5, 4), (4, 5, 1, 0), (2, 6, 4, 0), (7, 3, 1, 5)])
_uv = me_cube.uv_layers.new(name='UVMap')
_uv.uv.foreach_set('vector', [0.375, 0.0, 0.625, 0.0, 0.625, 0.25, 0.375, 0.25, 0.375, 0.25, 0.625, 0.25, 0.625, 0.5, 0.375, 0.5, 0.375, 0.5, 0.625, 0.5, 0.625, 0.75, 0.375, 0.75, 0.375, 0.75, 0.625, 0.75, 0.625, 1.0, 0.375, 1.0, 0.125, 0.5, 0.375, 0.5, 0.375, 0.75, 0.125, 0.75, 0.625, 0.5, 0.875, 0.5, 0.875, 0.75, 0.625, 0.75])
me_cube.materials.append(mat_wood)
me_cube.update()
me_cube_001 = bpy.data.meshes.new('Cube.001')
me_cube_001.from_pydata([(-0.9, -2.0, -3.0), (-0.9, -2.0, 3.0), (-0.9, -1.88, -3.0), (-0.9, -1.88, 3.0), (0.9, -2.0, -3.0), (0.9, -2.0, 3.0), (0.9, -1.88, -3.0), (0.9, -1.88, 3.0)], [], [(0, 1, 3, 2), (2, 3, 7, 6), (6, 7, 5, 4), (4, 5, 1, 0), (2, 6, 4, 0), (7, 3, 1, 5)])
_uv = me_cube_001.uv_layers.new(name='UVMap')
_uv.uv.foreach_set('vector', [0.375, 0.0, 0.625, 0.0, 0.625, 0.25, 0.375, 0.25, 0.375, 0.25, 0.625, 0.25, 0.625, 0.5, 0.375, 0.5, 0.375, 0.5, 0.625, 0.5, 0.625, 0.75, 0.375, 0.75, 0.375, 0.75, 0.625, 0.75, 0.625, 1.0, 0.375, 1.0, 0.125, 0.5, 0.375, 0.5, 0.375, 0.75, 0.125, 0.75, 0.625, 0.5, 0.875, 0.5, 0.875, 0.75, 0.625, 0.75])
me_cube_001.materials.append(mat_wood)
me_cube_001.update()
me_cube_002 = bpy.data.meshes.new('Cube.002')
me_cube_002.from_pydata([(-0.9, -2.0, -3.0), (-0.9, -2.0, 3.0), (-0.9, -1.88, -3.0), (-0.9, -1.88, 3.0), (0.9, -2.0, -3.0), (0.9, -2.0, 3.0), (0.9, -1.88, -3.0), (0.9, -1.88, 3.0)], [], [(0, 1, 3, 2), (2, 3, 7, 6), (6, 7, 5, 4), (4, 5, 1, 0), (2, 6, 4, 0), (7, 3, 1, 5)])
_uv = me_cube_002.uv_layers.new(name='UVMap')
_uv.uv.foreach_set('vector', [0.375, 0.0, 0.625, 0.0, 0.625, 0.25, 0.375, 0.25, 0.375, 0.25, 0.625, 0.25, 0.625, 0.5, 0.375, 0.5, 0.375, 0.5, 0.625, 0.5, 0.625, 0.75, 0.375, 0.75, 0.375, 0.75, 0.625, 0.75, 0.625, 1.0, 0.375, 1.0, 0.125, 0.5, 0.375, 0.5, 0.375, 0.75, 0.125, 0.75, 0.625, 0.5, 0.875, 0.5, 0.875, 0.75, 0.625, 0.75])
me_cube_002.materials.append(mat_wood)
me_cube_002.update()
me_cube_004 = bpy.data.meshes.new('Cube.004')
me_cube_004.from_pydata([(-0.06, -2.0, -3.0), (-0.06, -2.0, 3.0), (-0.06, 2.0, -3.0), (-0.06, 2.0, 3.0), (0.06, -2.0, -3.0), (0.06, -2.0, 3.0), (0.06, 2.0, -3.0), (0.06, 2.0, 3.0)], [], [(0, 1, 3, 2), (2, 3, 7, 6), (6, 7, 5, 4), (4, 5, 1, 0), (2, 6, 4, 0), (7, 3, 1, 5)])
_uv = me_cube_004.uv_layers.new(name='UVMap')
_uv.uv.foreach_set('vector', [0.375, 0.0, 0.625, 0.0, 0.625, 0.25, 0.375, 0.25, 0.375, 0.25, 0.625, 0.25, 0.625, 0.5, 0.375, 0.5, 0.375, 0.5, 0.625, 0.5, 0.625, 0.75, 0.375, 0.75, 0.375, 0.75, 0.625, 0.75, 0.625, 1.0, 0.375, 1.0, 0.125, 0.5, 0.375, 0.5, 0.375, 0.75, 0.125, 0.75, 0.625, 0.5, 0.875, 0.5, 0.875, 0.75, 0.625, 0.75])
me_cube_004.materials.append(mat_window)
me_cube_004.update()
me_plane_001 = bpy.data.meshes.new('Plane.001')
me_plane_001.from_pydata([(-0.06, -2.0, 0.0), (0.06, -2.0, 0.0), (-0.06, 2.0, 0.0), (0.06, 2.0, 0.0), (-0.06, 2.0, 0.25), (-0.06, -2.0, 0.25), (0.06, -2.0, 0.25), (0.06, 2.0, 0.25), (-0.06, 1.6, 0.0), (0.06, 1.6, 0.0), (-0.06, 1.6, 0.25), (0.06, 1.6, 0.25), (-0.06, -1.6, 0.0), (-0.06, -1.6, 0.25), (0.06, -1.6, 0.0), (0.06, -1.6, 0.25), (-0.06, -1.6, 5.7), (-0.06, -2.0, 5.7), (0.06, -2.0, 5.7), (0.06, -1.6, 5.7), (0.06, 1.6, 5.7), (0.06, 2.0, 5.7), (-0.06, 2.0, 5.7), (-0.06, 1.6, 5.7), (0.06, 1.6, 6.0), (0.06, 2.0, 6.0), (-0.06, 2.0, 6.0), (-0.06, 1.6, 6.0), (0.06, 1.6, 5.7), (-0.06, 1.6, 5.7), (0.06, 1.6, 6.0), (-0.06, 1.6, 6.0), (-0.06, -1.6, 6.0), (-0.06, -2.0, 6.0), (0.06, -2.0, 6.0), (0.06, -1.6, 6.0), (0.06, -1.6, 5.7), (-0.06, -1.6, 5.7), (0.06, -1.6, 6.0), (-0.06, -1.6, 6.0), (-0.06, -1.6, 6.0), (-0.06, 1.6, 6.0), (-0.06, -1.6, 6.0), (0.06, 1.6, 5.7), (-0.06, 1.6, 5.7), (0.06, 1.6, 6.0), (-0.06, 1.6, 6.0)], [(31, 41), (40, 42)], [(8, 2, 3, 9), (11, 7, 21, 20), (0, 1, 6, 5), (9, 3, 7, 11), (12, 0, 5, 13), (3, 2, 4, 7), (2, 8, 10, 4), (14, 9, 11, 15), (13, 15, 11, 10), (12, 8, 9, 14), (0, 12, 14, 1), (6, 15, 19, 18), (1, 14, 15, 6), (8, 12, 13, 10), (18, 19, 35, 34), (13, 5, 17, 16), (5, 6, 18, 17), (15, 13, 16, 19), (23, 20, 28, 29), (7, 4, 22, 21), (10, 11, 20, 23), (4, 10, 23, 22), (27, 24, 25, 26), (21, 22, 26, 25), (22, 23, 27, 26), (20, 21, 25, 24), (29, 28, 30, 31), (20, 24, 30, 28), (27, 23, 29, 31), (24, 27, 31, 30), (33, 34, 35, 32), (16, 17, 33, 32), (16, 32, 39, 37), (17, 18, 34, 33), (40, 46, 44, 37, 39), (32, 35, 38, 39), (19, 16, 37, 36), (35, 19, 36, 38), (38, 45, 46, 40, 39), (36, 43, 45, 38), (43, 44, 46, 45), (37, 44, 43, 36)])
_uv = me_plane_001.uv_layers.new(name='UVMap')
_uv.uv.foreach_set('vector', [0.0, 1.0, 0.0, 1.0, 1.0, 1.0, 1.0, 1.0, 1.0, 1.0, 1.0, 1.0, 1.0, 1.0, 1.0, 1.0, 0.0, 0.0, 1.0, 0.0, 1.0, 0.0, 0.0, 0.0, 1.0, 1.0, 1.0, 1.0, 1.0, 1.0, 1.0, 1.0, 0.0, 0.0, 0.0, 0.0, 0.0, 0.0, 0.0, 0.0, 1.0, 1.0, 0.0, 1.0, 0.0, 1.0, 1.0, 1.0, 0.0, 1.0, 0.0, 1.0, 0.0, 1.0, 0.0, 1.0, 1.0, 0.0, 1.0, 1.0, 1.0, 1.0, 1.0, 0.0, 0.0, 0.0, 1.0, 0.0, 1.0, 1.0, 0.0, 1.0, 0.0, 0.0, 0.0, 1.0, 1.0, 1.0, 1.0, 0.0, 0.0, 0.0, 0.0, 0.0, 1.0, 0.0, 1.0, 0.0, 1.0, 0.0, 1.0, 0.0, 1.0, 0.0, 1.0, 0.0, 1.0, 0.0, 1.0, 0.0, 1.0, 0.0, 1.0, 0.0, 0.0, 1.0, 0.0, 0.0, 0.0, 0.0, 0.0, 1.0, 1.0, 0.0, 1.0, 0.0, 1.0, 0.0, 1.0, 0.0, 0.0, 0.0, 0.0, 0.0, 0.0, 0.0, 0.0, 0.0, 0.0, 0.0, 1.0, 0.0, 1.0, 0.0, 0.0, 0.0, 1.0, 0.0, 0.0, 0.0, 0.0, 0.0, 1.0, 0.0, 0.0, 1.0, 1.0, 1.0, 1.0, 1.0, 0.0, 1.0, 1.0, 1.0, 0.0, 1.0, 0.0, 1.0, 1.0, 1.0, 0.0, 1.0, 1.0, 1.0, 1.0, 1.0, 0.0, 1.0, 0.0, 1.0, 0.0, 1.0, 0.0, 1.0, 0.0, 1.0, 0.0, 1.0, 1.0, 1.0, 1.0, 1.0, 0.0, 1.0, 1.0, 1.0, 0.0, 1.0, 0.0, 1.0, 1.0, 1.0, 0.0, 1.0, 0.0, 1.0, 0.0, 1.0, 0.0, 1.0, 1.0, 1.0, 1.0, 1.0, 1.0, 1.0, 1.0, 1.0, 0.0, 1.0, 1.0, 1.0, 1.0, 1.0, 0.0, 1.0, 1.0, 1.0, 1.0, 1.0, 1.0, 1.0, 1.0, 1.0, 0.0, 1.0, 0.0, 1.0, 0.0, 1.0, 0.0, 1.0, 1.0, 1.0, 0.0, 1.0, 0.0, 1.0, 1.0, 1.0, 0.0, 0.0, 1.0, 0.0, 1.0, 0.0, 0.0, 0.0, 0.0, 0.0, 0.0, 0.0, 0.0, 0.0, 0.0, 0.0, 0.0, 0.0, 0.0, 0.0, 0.0, 0.0, 0.0, 0.0, 0.0, 0.0, 1.0, 0.0, 1.0, 0.0, 0.0, 0.0, 0.0, 0.0, 0.0, 0.0, 0.0, 0.0, 0.0, 0.0, 0.0, 0.0, 0.0, 0.0, 1.0, 0.0, 1.0, 0.0, 0.0, 0.0, 1.0, 0.0, 0.0, 0.0, 0.0, 0.0, 1.0, 0.0, 1.0, 0.0, 1.0, 0.0, 1.0, 0.0, 1.0, 0.0, 1.0, 0.0, 1.0, 0.0, 0.0, 0.0, 0.0, 0.0, 0.0, 0.0, 1.0, 0.0, 1.0, 0.0, 1.0, 0.0, 1.0, 0.0, 1.0, 0.0, 0.0, 0.0, 0.0, 0.0, 1.0, 0.0, 0.0, 0.0, 0.0, 0.0, 1.0, 0.0, 1.0, 0.0])
me_plane_001.materials.append(mat_wood)
me_plane_001.update()
me_plane_002 = bpy.data.meshes.new('Plane.002')
me_plane_002.from_pydata([(-1.35, -1.02, 0.0), (1.35, -1.02, 0.0), (-1.35, 1.02, 0.0), (1.35, 1.02, 0.0), (-1.35, -1.02, 0.12), (1.35, -1.02, 0.12), (-1.35, 1.02, 0.12), (1.35, 1.02, 0.12), (1.35, -1.02, 0.0), (1.35, 1.02, 0.0), (1.35, -1.02, 0.0)], [(8, 10)], [(0, 2, 3, 1), (4, 5, 7, 6), (1, 3, 7, 5), (2, 0, 4, 6), (3, 2, 6, 7), (0, 1, 5, 4), (3, 1, 8, 9)])
_uv = me_plane_002.uv_layers.new(name='UVMap')
_uv.uv.foreach_set('vector', [0.0, 0.0, 0.0, 1.0, 1.0, 1.0, 1.0, 0.0, 0.0, 0.0, 1.0, 0.0, 1.0, 1.0, 0.0, 1.0, 1.0, 0.0, 1.0, 1.0, 1.0, 1.0, 1.0, 0.0, 0.0, 1.0, 0.0, 0.0, 0.0, 0.0, 0.0, 1.0, 1.0, 1.0, 0.0, 1.0, 0.0, 1.0, 1.0, 1.0, 0.0, 0.0, 1.0, 0.0, 1.0, 0.0, 0.0, 0.0, 1.0, 1.0, 1.0, 0.0, 1.0, 0.0, 1.0, 1.0])
me_plane_002.materials.append(mat_wood)
me_plane_002.update()
me_plane_003 = bpy.data.meshes.new('Plane.003')
me_plane_003.from_pydata([(-1.35, -1.02, 0.0), (1.35, -1.02, 0.0), (-1.35, 1.02, 0.0), (1.35, 1.02, 0.0), (-1.35, -1.02, 0.12), (1.35, -1.02, 0.12), (-1.35, 1.02, 0.12), (1.35, 1.02, 0.12), (-1.35, -1.02, 0.0), (-1.35, 1.02, 0.0), (-1.35, -1.02, 0.0)], [(8, 10)], [(0, 2, 3, 1), (4, 5, 7, 6), (1, 3, 7, 5), (2, 0, 4, 6), (3, 2, 6, 7), (0, 1, 5, 4), (0, 2, 9, 8)])
_uv = me_plane_003.uv_layers.new(name='UVMap')
_uv.uv.foreach_set('vector', [0.0, 0.0, 0.0, 1.0, 1.0, 1.0, 1.0, 0.0, 0.0, 0.0, 1.0, 0.0, 1.0, 1.0, 0.0, 1.0, 1.0, 0.0, 1.0, 1.0, 1.0, 1.0, 1.0, 0.0, 0.0, 1.0, 0.0, 0.0, 0.0, 0.0, 0.0, 1.0, 1.0, 1.0, 0.0, 1.0, 0.0, 1.0, 1.0, 1.0, 0.0, 0.0, 1.0, 0.0, 1.0, 0.0, 0.0, 0.0, 0.0, 0.0, 0.0, 1.0, 0.0, 1.0, 0.0, 0.0])
me_plane_003.materials.append(mat_wood)
me_plane_003.update()
me_plane_004 = bpy.data.meshes.new('Plane.004')
me_plane_004.from_pydata([(-20.0, -9.0, 0.0), (20.0, -9.0, 0.0), (-20.0, 9.0, 0.0), (20.0, 9.0, 0.0), (-20.0, 9.0, 4.545), (-20.0, -9.0, 4.545), (20.0, -9.0, 4.545), (20.0, 9.0, 4.545), (-21.2, 10.23, 4.545), (-21.2, -10.23, 4.545), (21.2, -10.23, 4.545), (21.2, 10.23, 4.545), (-21.2, 10.23, 16.2), (-21.2, -10.23, 16.2), (21.2, -10.23, 16.2), (21.2, 10.23, 16.2), (-21.2, -10.23, 16.2), (21.2, -10.23, 16.2), (-21.2, -10.23, 16.9), (21.2, -10.23, 16.93), (0.004714, -10.23, 29.09), (0.05088, -10.23, 29.09), (-21.23, 10.23, 16.88), (0.004999, 10.23, 29.06), (-21.2, 10.23, 16.2), (21.2, 10.23, 16.86), (-21.2, 10.23, 17.17), (-21.2, -10.23, 17.17), (21.2, -10.23, 17.26), (21.2, 10.23, 17.26)], [(13, 16), (14, 17), (12, 24)], [(0, 2, 3, 1), (6, 7, 11, 10), (1, 3, 7, 6), (2, 0, 5, 4), (3, 2, 4, 7), (0, 1, 6, 5), (11, 8, 12, 15), (4, 5, 9, 8), (7, 4, 8, 11), (5, 6, 10, 9), (13, 14, 15, 12), (9, 10, 14, 13), (10, 11, 15, 14), (8, 9, 13, 12), (13, 14, 19, 18), (18, 19, 21, 20), (12, 15, 23, 22), (25, 23, 15), (12, 13, 27, 26), (14, 15, 29, 28)])
_uv = me_plane_004.uv_layers.new(name='UVMap')
_uv.uv.foreach_set('vector', [0.0, 0.0, 0.0, 1.0, 1.0, 1.0, 1.0, 0.0, 1.0, 0.0, 1.0, 1.0, 1.0, 1.0, 1.0, 0.0, 1.0, 0.0, 1.0, 1.0, 1.0, 1.0, 1.0, 0.0, 0.0, 1.0, 0.0, 0.0, 0.0, 0.0, 0.0, 1.0, 1.0, 1.0, 0.0, 1.0, 0.0, 1.0, 1.0, 1.0, 0.0, 0.0, 1.0, 0.0, 1.0, 0.0, 0.0, 0.0, 1.0, 1.0, 0.0, 1.0, 0.0, 1.0, 1.0, 1.0, 0.0, 1.0, 0.0, 0.0, 0.0, 0.0, 0.0, 1.0, 1.0, 1.0, 0.0, 1.0, 0.0, 1.0, 1.0, 1.0, 0.0, 0.0, 1.0, 0.0, 1.0, 0.0, 0.0, 0.0, 0.0, 0.0, 1.0, 0.0, 1.0, 1.0, 0.0, 1.0, 0.0, 0.0, 1.0, 0.0, 1.0, 0.0, 0.0, 0.0, 1.0, 0.0, 1.0, 1.0, 1.0, 1.0, 1.0, 0.0, 0.0, 1.0, 0.0, 0.0, 0.0, 0.0, 0.0, 1.0, 0.0, 0.0, 1.0, 0.0, 1.0, 0.0, 0.0, 0.0, 0.0, 0.0, 1.0, 0.0, 1.0, 0.0, 0.0, 0.0, 0.0, 1.0, 1.0, 1.0, 1.0, 1.0, 0.0, 1.0, 0.0, 0.0, 0.0, 0.0, 0.0, 0.0, 0.0, 1.0, 0.0, 0.0, 0.0, 0.0, 0.0, 1.0, 1.0, 0.0, 1.0, 1.0, 1.0, 1.0, 1.0, 0.0])
me_plane_004.materials.append(mat_wood)
me_plane_004.update()

# ---- objects
ob_light = bpy.data.objects.new('Light', light_light)
ob_camera = bpy.data.objects.new('Camera', cam_camera)
ob_light_001 = bpy.data.objects.new('Light.001', light_light_001)
ob_light_002 = bpy.data.objects.new('Light.002', light_light_002)
ob_light_003 = bpy.data.objects.new('Light.003', light_light_003)
ob_plane = bpy.data.objects.new('Plane', me_plane)
ob_backwall = bpy.data.objects.new('BackWall', me_cube)
ob_sidewall = bpy.data.objects.new('SideWall', me_cube_001)
ob_sidewall_001 = bpy.data.objects.new('SideWall.001', me_cube_002)
ob_window = bpy.data.objects.new('Window', me_cube_004)
ob_realwindow = bpy.data.objects.new('Realwindow', me_plane_001)
ob_cap = bpy.data.objects.new('Cap', me_plane_002)
ob_cap_001 = bpy.data.objects.new('Cap.001', me_plane_003)
ob_plane_001 = bpy.data.objects.new('Plane.001', me_plane_004)
ob_empty = bpy.data.objects.new('Empty', None)
ob_empty_001 = bpy.data.objects.new('Empty.001', None)

# ---- transforms, parenting, visibility, modifiers, constraints
ob_light.location = (25.76, 7.401, 27.06)
ob_light.rotation_euler = (0.6503, 0.05522, 1.866)
ob_light.scale = (10.0, 10.0, 10.0)
ob_light.lock_rotations_4d = False
ob_light.empty_display_type = 'ARROWS'
ob_light.color = (0.0, 0.0, 0.0, 0.0)
ob_light.lineart.crease_threshold = 0.0
ob_camera.location = (107.4, -77.64, 73.28)
ob_camera.rotation_euler = (1.185, 4.017e-08, 0.9284)
ob_camera.lock_rotations_4d = False
ob_camera.empty_display_type = 'ARROWS'
ob_camera.color = (0.0, 0.0, 0.0, 0.0)
ob_camera.display_type = 'WIRE'
ob_camera.lineart.crease_threshold = 0.0
_c = ob_camera.constraints.new('TRACK_TO'); _c.name = 'Track To'
_c.target = ob_window
ob_light_001.location = (-54.24, 7.401, 27.06)
ob_light_001.rotation_euler = (0.6503, 0.05522, 1.866)
ob_light_001.scale = (10.0, 10.0, 10.0)
ob_light_001.lock_rotations_4d = False
ob_light_001.empty_display_type = 'ARROWS'
ob_light_001.color = (0.0, 0.0, 0.0, 0.0)
ob_light_001.lineart.crease_threshold = 0.0
ob_light_002.location = (-14.24, -42.6, 27.06)
ob_light_002.rotation_euler = (0.6503, 0.05522, 1.866)
ob_light_002.scale = (10.0, 10.0, 10.0)
ob_light_002.lock_rotations_4d = False
ob_light_002.empty_display_type = 'ARROWS'
ob_light_002.color = (0.0, 0.0, 0.0, 0.0)
ob_light_002.lineart.crease_threshold = 0.0
ob_light_003.location = (-14.24, 57.4, 27.06)
ob_light_003.rotation_euler = (0.6503, 0.05522, 1.866)
ob_light_003.scale = (10.0, 10.0, 10.0)
ob_light_003.lock_rotations_4d = False
ob_light_003.empty_display_type = 'ARROWS'
ob_light_003.color = (0.0, 0.0, 0.0, 0.0)
ob_light_003.lineart.crease_threshold = 0.0
ob_plane.location = (6.156, 0.1226, 0.07224)
ob_plane.scale = (5.0, 5.0, 5.0)
ob_backwall.location = (-6.156, 0.1226, 20.72)
ob_backwall.scale = (5.0, 5.0, 5.0)
ob_sidewall.location = (-1.325, 0.1177, 20.72)
ob_sidewall.scale = (5.0, 5.0, 5.0)
ob_sidewall_001.location = (-1.325, 19.52, 20.72)
ob_sidewall_001.scale = (5.0, 5.0, 5.0)
ob_window.location = (3.444, 0.1226, 20.57)
ob_window.scale = (4.5, 4.111, 4.654)
ob_realwindow.location = (3.454, 0.1226, 5.718)
ob_realwindow.scale = (5.0, 5.0, 5.0)
ob_cap.location = (-1.334, -5.884, 42.9)
ob_cap.rotation_euler = (0.0, -0.4712, 1.571)
ob_cap.scale = (5.0, 5.0, 5.0)
ob_cap_001.location = (-1.334, 6.116, 42.9)
ob_cap_001.rotation_euler = (0.0, 0.4712, 1.571)
ob_cap_001.scale = (5.0, 5.0, 5.0)
ob_plane_001.location = (-1.334, 0.116, 33.81)
ob_plane_001.rotation_euler = (0.0, -0.0, 1.571)
ob_plane_001.scale = (0.4724, 0.5, 0.4181)
ob_empty.location = (0.0, 10.0, 0.0)
ob_empty.rotation_euler = (1.571, -0.0, 0.0)
ob_empty.scale = (10.0, 10.0, 10.0)
ob_empty.empty_display_type = 'IMAGE'
ob_empty.empty_display_size = 5.0
ob_empty_001.location = (0.0, 18.47, 0.0)
ob_empty_001.rotation_euler = (1.571, -0.0, -1.571)
ob_empty_001.scale = (10.0, 10.0, 10.0)
ob_empty_001.empty_display_type = 'IMAGE'
ob_empty_001.empty_display_size = 5.0

# ---- collection membership
col_collection.objects.link(ob_light)
col_collection.objects.link(ob_camera)
col_collection.objects.link(ob_light_001)
col_collection.objects.link(ob_light_002)
col_collection.objects.link(ob_light_003)
col_base.objects.link(ob_plane)
col_walls.objects.link(ob_backwall)
col_walls.objects.link(ob_sidewall)
col_walls.objects.link(ob_sidewall_001)
col_walls.objects.link(ob_window)
col_walls.objects.link(ob_realwindow)
col_cap.objects.link(ob_cap)
col_cap.objects.link(ob_cap_001)
col_cap.objects.link(ob_plane_001)
col_bg.objects.link(ob_empty)
col_bg.objects.link(ob_empty_001)

# ---- scene / render settings (as saved in the file)
scene.camera = ob_camera
scene.frame_start = 1; scene.frame_end = 250; scene.frame_set(1)
scene.render.engine = 'CYCLES'
scene.cycles.sampling_pattern = 'TABULATED_SOBOL'
scene.view_settings.view_transform = 'Filmic'
bpy.context.view_layer.update()
